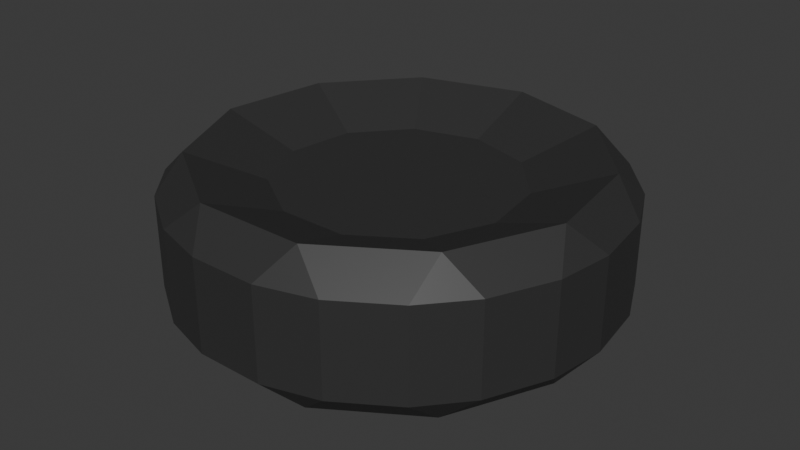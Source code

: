 # Source: wheel.blend  (saved by Blender 5.1.29; exported with 4.5.12 LTS)
import bpy
from mathutils import Matrix  # noqa: F401  (used for matrix-valued properties, if any)

bpy.ops.wm.read_factory_settings(use_empty=True)
scene = bpy.context.scene
scene.name = 'Scene'

# ---- collections
col_collection = bpy.data.collections.new('Collection'); scene.collection.children.link(col_collection)

# ---- materials (node trees are filled in below, after node groups)
mat_material_001 = bpy.data.materials.new('Material.001')

# ---- material node trees
mat_material_001.use_nodes = True; mat_material_001.node_tree.nodes.clear()
_N = mat_material_001.node_tree.nodes; _L = mat_material_001.node_tree.links
n0 = _N.new('ShaderNodeBsdfPrincipled'); n0.name = 'Principled BSDF'; n0.location = (-200, 100)
n0.inputs[0].default_value = (0.0339, 0.0339, 0.0339, 1.0)
n1 = _N.new('ShaderNodeOutputMaterial'); n1.name = 'Material Output'; n1.location = (200, 100)
_L.new(n0.outputs[0], n1.inputs[0])
n1.is_active_output = True

# ---- world
world_world = bpy.data.worlds.new('World'); scene.world = world_world
world_world.use_nodes = True; world_world.node_tree.nodes.clear()
_N = world_world.node_tree.nodes; _L = world_world.node_tree.links
n0 = _N.new('ShaderNodeOutputWorld'); n0.name = 'World Output'; n0.location = (200, 100)
n1 = _N.new('ShaderNodeBackground'); n1.name = 'Background'; n1.location = (-200, 100)
n1.inputs[0].default_value = (0.05088, 0.05088, 0.05088, 1.0)
_L.new(n1.outputs[0], n0.inputs[0])
n0.is_active_output = True
world_world.color = (0.05088, 0.05088, 0.05088)
world_world.sun_shadow_jitter_overblur = 0.0

# ---- meshes
me_cylinder = bpy.data.meshes.new('Cylinder')
me_cylinder.from_pydata([(-7.537e-09, 0.4717, -0.1878), (-0.1132, 0.8554, -0.1805), (0.1132, 0.8554, -0.1805), (-7.537e-09, 0.4717, 0.1878), (0.1132, 0.8554, 0.1805), (-0.1132, 0.8554, 0.1805), (0.255, 0.3968, -0.1878), (0.3672, 0.7808, -0.1805), (0.5577, 0.6584, -0.1805), (0.255, 0.3968, 0.1878), (0.5577, 0.6584, 0.1805), (0.3672, 0.7808, 0.1805), (0.4291, 0.1959, -0.1878), (0.7311, 0.4584, -0.1805), (0.8252, 0.2523, -0.1805), (0.4291, 0.1959, 0.1878), (0.8252, 0.2523, 0.1805), (0.7311, 0.4584, 0.1805), (0.4669, -0.06713, -0.1878), (0.8628, -0.009645, -0.1805), (0.8306, -0.2338, -0.1805), (0.4669, -0.06713, 0.1878), (0.8306, -0.2338, 0.1805), (0.8628, -0.009645, 0.1805), (0.3565, -0.3089, -0.1878), (0.7206, -0.4746, -0.1805), (0.5723, -0.6458, -0.1805), (0.3565, -0.3089, 0.1878), (0.5723, -0.6458, 0.1805), (0.7206, -0.4746, 0.1805), (0.1329, -0.4526, -0.1878), (0.3497, -0.7889, -0.1805), (0.1323, -0.8527, -0.1805), (0.1329, -0.4526, 0.1878), (0.1323, -0.8527, 0.1805), (0.3497, -0.7889, 0.1805), (-0.1329, -0.4526, -0.1878), (-0.1323, -0.8527, -0.1805), (-0.3497, -0.7889, -0.1805), (-0.1329, -0.4526, 0.1878), (-0.3497, -0.7889, 0.1805), (-0.1323, -0.8527, 0.1805), (-0.3565, -0.3089, -0.1878), (-0.5723, -0.6458, -0.1805), (-0.7206, -0.4746, -0.1805), (-0.3565, -0.3089, 0.1878), (-0.7206, -0.4746, 0.1805), (-0.5723, -0.6458, 0.1805), (-0.4669, -0.06713, -0.1878), (-0.8306, -0.2338, -0.1805), (-0.8628, -0.009645, -0.1805), (-0.4669, -0.06713, 0.1878), (-0.8628, -0.009645, 0.1805), (-0.8306, -0.2338, 0.1805), (-0.4291, 0.1959, -0.1878), (-0.8252, 0.2523, -0.1805), (-0.7311, 0.4584, -0.1805), (-0.4291, 0.1959, 0.1878), (-0.7311, 0.4584, 0.1805), (-0.8252, 0.2523, 0.1805), (-0.255, 0.3968, -0.1878), (-0.5577, 0.6584, -0.1805), (-0.3672, 0.7808, -0.1805), (-0.255, 0.3968, 0.1878), (-0.3672, 0.7808, 0.1805), (-0.5577, 0.6584, 0.1805), (0.4139, 0.6441, -0.2985), (0.0, 0.7657, -0.2985), (0.0, 0.7657, 0.2985), (0.4139, 0.6441, 0.2985), (0.6965, 0.3181, -0.2985), (0.6965, 0.3181, 0.2985), (0.7579, -0.109, -0.2985), (0.7579, -0.109, 0.2985), (0.5786, -0.5014, -0.2985), (0.5786, -0.5014, 0.2985), (0.2157, -0.7346, -0.2985), (0.2157, -0.7346, 0.2985), (-0.2157, -0.7346, -0.2985), (-0.2157, -0.7346, 0.2985), (-0.5786, -0.5014, -0.2985), (-0.5786, -0.5014, 0.2985), (-0.7579, -0.109, -0.2985), (-0.7579, -0.109, 0.2985), (-0.6965, 0.3181, -0.2985), (-0.6965, 0.3181, 0.2985), (-0.4139, 0.6441, -0.2985), (-0.4139, 0.6441, 0.2985)], [], [(67, 1, 2), (68, 4, 5), (66, 7, 8), (69, 10, 11), (70, 13, 14), (71, 16, 17), (72, 19, 20), (73, 22, 23), (74, 25, 26), (75, 28, 29), (76, 31, 32), (77, 34, 35), (78, 37, 38), (79, 40, 41), (80, 43, 44), (81, 46, 47), (82, 49, 50), (83, 52, 53), (84, 55, 56), (85, 58, 59), (86, 61, 62), (87, 64, 65), (2, 7, 66, 67), (11, 4, 68, 69), (1, 5, 4, 2), (10, 8, 7, 11), (8, 13, 70, 66), (17, 10, 69, 71), (16, 14, 13, 17), (14, 19, 72, 70), (23, 16, 71, 73), (22, 20, 19, 23), (20, 25, 74, 72), (29, 22, 73, 75), (28, 26, 25, 29), (26, 31, 76, 74), (35, 28, 75, 77), (34, 32, 31, 35), (32, 37, 78, 76), (41, 34, 77, 79), (40, 38, 37, 41), (38, 43, 80, 78), (47, 40, 79, 81), (46, 44, 43, 47), (44, 49, 82, 80), (53, 46, 81, 83), (52, 50, 49, 53), (50, 55, 84, 82), (59, 52, 83, 85), (58, 56, 55, 59), (56, 61, 86, 84), (65, 58, 85, 87), (64, 62, 61, 65), (62, 1, 67, 86), (5, 64, 87, 68), (0, 6, 12, 18, 24, 30, 36, 42, 48, 54, 60), (2, 4, 11, 7), (62, 64, 5, 1), (9, 3, 63, 57, 51, 45, 39, 33, 27, 21, 15), (8, 10, 17, 13), (14, 16, 23, 19), (20, 22, 29, 25), (26, 28, 35, 31), (32, 34, 41, 37), (38, 40, 47, 43), (44, 46, 53, 49), (50, 52, 59, 55), (56, 58, 65, 61), (6, 0, 67, 66), (3, 9, 69, 68), (12, 6, 66, 70), (9, 15, 71, 69), (18, 12, 70, 72), (15, 21, 73, 71), (24, 18, 72, 74), (21, 27, 75, 73), (30, 24, 74, 76), (27, 33, 77, 75), (36, 30, 76, 78), (33, 39, 79, 77), (42, 36, 78, 80), (39, 45, 81, 79), (48, 42, 80, 82), (45, 51, 83, 81), (54, 48, 82, 84), (51, 57, 85, 83), (60, 54, 84, 86), (57, 63, 87, 85), (0, 60, 86, 67), (63, 3, 68, 87)])
_uv = me_cylinder.uv_layers.new(name='UVMap')
_uv.uv.foreach_set('vector', [0.75, 0.4568, 0.7194, 0.481, 0.7806, 0.481, 0.25, 0.4568, 0.2806, 0.481, 0.2194, 0.481, 0.8618, 0.424, 0.8492, 0.4609, 0.9006, 0.4278, 0.3618, 0.424, 0.4006, 0.4278, 0.3492, 0.4609, 0.9381, 0.3359, 0.9474, 0.3738, 0.9728, 0.3181, 0.4381, 0.3359, 0.4728, 0.3181, 0.4474, 0.3738, 0.9547, 0.2206, 0.983, 0.2474, 0.9743, 0.1868, 0.4547, 0.2206, 0.4743, 0.1868, 0.483, 0.2474, 0.9063, 0.1146, 0.9446, 0.1218, 0.9046, 0.0756, 0.4063, 0.1146, 0.4046, 0.0756, 0.4446, 0.1218, 0.8083, 0.0516, 0.8444, 0.03695, 0.7857, 0.01972, 0.3083, 0.0516, 0.2857, 0.01972, 0.3444, 0.03695, 0.6917, 0.0516, 0.7143, 0.01972, 0.6556, 0.03695, 0.1917, 0.0516, 0.1556, 0.03695, 0.2143, 0.01972, 0.5937, 0.1146, 0.5954, 0.0756, 0.5554, 0.1218, 0.09373, 0.1146, 0.05538, 0.1218, 0.09544, 0.0756, 0.5453, 0.2206, 0.5257, 0.1868, 0.517, 0.2474, 0.04533, 0.2206, 0.01698, 0.2474, 0.02568, 0.1868, 0.5619, 0.3359, 0.5272, 0.3181, 0.5526, 0.3738, 0.06191, 0.3359, 0.05256, 0.3738, 0.02715, 0.3181, 0.6382, 0.424, 0.5994, 0.4278, 0.6508, 0.4609, 0.1382, 0.424, 0.1508, 0.4609, 0.09937, 0.4278, 0.7806, 0.481, 0.8492, 0.4609, 0.8618, 0.424, 0.75, 0.4568, 0.3492, 0.4609, 0.2806, 0.481, 0.25, 0.4568, 0.3618, 0.424, 0.02143, 0.5988, 0.02143, 0.9012, -1.788e-07, 0.9012, -1.788e-07, 0.5988, 0.8877, 0.9012, 0.8877, 0.5988, 0.9305, 0.5988, 0.9305, 0.9012, 0.9006, 0.4278, 0.9474, 0.3738, 0.9381, 0.3359, 0.8618, 0.424, 0.4474, 0.3738, 0.4006, 0.4278, 0.3618, 0.424, 0.4381, 0.3359, 0.7968, 0.9012, 0.7968, 0.5988, 0.8396, 0.5988, 0.8396, 0.9012, 0.9728, 0.3181, 0.983, 0.2474, 0.9547, 0.2206, 0.9381, 0.3359, 0.483, 0.2474, 0.4728, 0.3181, 0.4381, 0.3359, 0.4547, 0.2206, 0.7058, 0.9012, 0.7058, 0.5988, 0.7487, 0.5988, 0.7487, 0.9012, 0.9743, 0.1868, 0.9446, 0.1218, 0.9063, 0.1146, 0.9547, 0.2206, 0.4446, 0.1218, 0.4743, 0.1868, 0.4547, 0.2206, 0.4063, 0.1146, 0.6149, 0.9012, 0.6149, 0.5988, 0.6578, 0.5988, 0.6578, 0.9012, 0.9046, 0.0756, 0.8444, 0.03695, 0.8083, 0.0516, 0.9063, 0.1146, 0.3444, 0.03695, 0.4046, 0.0756, 0.4063, 0.1146, 0.3083, 0.0516, 0.524, 0.9012, 0.524, 0.5988, 0.5669, 0.5988, 0.5669, 0.9012, 0.7857, 0.01972, 0.7143, 0.01972, 0.6917, 0.0516, 0.8083, 0.0516, 0.2143, 0.01972, 0.2857, 0.01972, 0.3083, 0.0516, 0.1917, 0.0516, 0.4331, 0.9012, 0.4331, 0.5988, 0.476, 0.5988, 0.476, 0.9012, 0.6556, 0.03695, 0.5954, 0.0756, 0.5937, 0.1146, 0.6917, 0.0516, 0.09544, 0.0756, 0.1556, 0.03695, 0.1917, 0.0516, 0.09373, 0.1146, 0.3422, 0.9012, 0.3422, 0.5988, 0.3851, 0.5988, 0.3851, 0.9012, 0.5554, 0.1218, 0.5257, 0.1868, 0.5453, 0.2206, 0.5937, 0.1146, 0.02568, 0.1868, 0.05538, 0.1218, 0.09373, 0.1146, 0.04533, 0.2206, 0.2513, 0.9012, 0.2513, 0.5988, 0.2942, 0.5988, 0.2942, 0.9012, 0.517, 0.2474, 0.5272, 0.3181, 0.5619, 0.3359, 0.5453, 0.2206, 0.02715, 0.3181, 0.01698, 0.2474, 0.04533, 0.2206, 0.06191, 0.3359, 0.1604, 0.9012, 0.1604, 0.5988, 0.2032, 0.5988, 0.2032, 0.9012, 0.5526, 0.3738, 0.5994, 0.4278, 0.6382, 0.424, 0.5619, 0.3359, 0.09937, 0.4278, 0.05256, 0.3738, 0.06191, 0.3359, 0.1382, 0.424, 0.06948, 0.9012, 0.06948, 0.5988, 0.1123, 0.5988, 0.1123, 0.9012, 0.6508, 0.4609, 0.7194, 0.481, 0.75, 0.4568, 0.6382, 0.424, 0.2194, 0.481, 0.1508, 0.4609, 0.1382, 0.424, 0.25, 0.4568, 0.75, 0.4525, 0.8595, 0.4204, 0.9342, 0.3341, 0.9504, 0.2212, 0.903, 0.1174, 0.8071, 0.0557, 0.6929, 0.0557, 0.597, 0.1174, 0.5496, 0.2212, 0.5658, 0.3341, 0.6405, 0.4204, 0.9786, 0.5988, 0.9786, 0.9012, 0.9305, 0.9012, 0.9305, 0.5988, 0.06948, 0.5988, 0.06948, 0.9012, 0.02143, 0.9012, 0.02143, 0.5988, 0.3595, 0.4204, 0.25, 0.4525, 0.1405, 0.4204, 0.06579, 0.3341, 0.04956, 0.2212, 0.09696, 0.1174, 0.1929, 0.0557, 0.3071, 0.0557, 0.403, 0.1174, 0.4504, 0.2212, 0.4342, 0.3341, 0.8877, 0.5988, 0.8877, 0.9012, 0.8396, 0.9012, 0.8396, 0.5988, 0.7968, 0.5988, 0.7968, 0.9012, 0.7487, 0.9012, 0.7487, 0.5988, 0.7058, 0.5988, 0.7058, 0.9012, 0.6578, 0.9012, 0.6578, 0.5988, 0.6149, 0.5988, 0.6149, 0.9012, 0.5669, 0.9012, 0.5669, 0.5988, 0.524, 0.5988, 0.524, 0.9012, 0.476, 0.9012, 0.476, 0.5988, 0.4331, 0.5988, 0.4331, 0.9012, 0.3851, 0.9012, 0.3851, 0.5988, 0.3422, 0.5988, 0.3422, 0.9012, 0.2942, 0.9012, 0.2942, 0.5988, 0.2513, 0.5988, 0.2513, 0.9012, 0.2032, 0.9012, 0.2032, 0.5988, 0.1604, 0.5988, 0.1604, 0.9012, 0.1123, 0.9012, 0.1123, 0.5988, 0.8595, 0.4204, 0.75, 0.4525, 0.75, 0.4568, 0.8618, 0.424, 0.25, 0.4525, 0.3595, 0.4204, 0.3618, 0.424, 0.25, 0.4568, 0.9342, 0.3341, 0.8595, 0.4204, 0.8618, 0.424, 0.9381, 0.3359, 0.3595, 0.4204, 0.4342, 0.3341, 0.4381, 0.3359, 0.3618, 0.424, 0.9504, 0.2212, 0.9342, 0.3341, 0.9381, 0.3359, 0.9547, 0.2206, 0.4342, 0.3341, 0.4504, 0.2212, 0.4547, 0.2206, 0.4381, 0.3359, 0.903, 0.1174, 0.9504, 0.2212, 0.9547, 0.2206, 0.9063, 0.1146, 0.4504, 0.2212, 0.403, 0.1174, 0.4063, 0.1146, 0.4547, 0.2206, 0.8071, 0.0557, 0.903, 0.1174, 0.9063, 0.1146, 0.8083, 0.0516, 0.403, 0.1174, 0.3071, 0.0557, 0.3083, 0.0516, 0.4063, 0.1146, 0.6929, 0.0557, 0.8071, 0.0557, 0.8083, 0.0516, 0.6917, 0.0516, 0.3071, 0.0557, 0.1929, 0.0557, 0.1917, 0.0516, 0.3083, 0.0516, 0.597, 0.1174, 0.6929, 0.0557, 0.6917, 0.0516, 0.5937, 0.1146, 0.1929, 0.0557, 0.09696, 0.1174, 0.09373, 0.1146, 0.1917, 0.0516, 0.5496, 0.2212, 0.597, 0.1174, 0.5937, 0.1146, 0.5453, 0.2206, 0.09696, 0.1174, 0.04956, 0.2212, 0.04533, 0.2206, 0.09373, 0.1146, 0.5658, 0.3341, 0.5496, 0.2212, 0.5453, 0.2206, 0.5619, 0.3359, 0.04956, 0.2212, 0.06579, 0.3341, 0.06191, 0.3359, 0.04533, 0.2206, 0.6405, 0.4204, 0.5658, 0.3341, 0.5619, 0.3359, 0.6382, 0.424, 0.06579, 0.3341, 0.1405, 0.4204, 0.1382, 0.424, 0.06191, 0.3359, 0.75, 0.4525, 0.6405, 0.4204, 0.6382, 0.424, 0.75, 0.4568, 0.1405, 0.4204, 0.25, 0.4525, 0.25, 0.4568, 0.1382, 0.424])
me_cylinder.materials.append(mat_material_001)
me_cylinder.update()

# ---- objects
ob_cylinder = bpy.data.objects.new('Cylinder', me_cylinder)

# ---- transforms, parenting, visibility, modifiers, constraints
ob_cylinder.location = (0.0, 0.0, 0.0)

# ---- collection membership
col_collection.objects.link(ob_cylinder)

# ---- scene / render settings (as saved in the file)
scene.frame_start = 1; scene.frame_end = 250; scene.frame_set(1)
scene.render.engine = 'BLENDER_EEVEE_NEXT'
scene.render.bake_bias = 0.0
scene.render.bake_samples = 0
scene.cycles.sampling_pattern = 'TABULATED_SOBOL'
scene.eevee.use_volume_custom_range = False
bpy.context.view_layer.update()

# ---- added for rendering (the .blend has no active camera and no usable light): camera, sun
cam_auto = bpy.data.cameras.new('AutoCamera')
cam_auto.lens = 50.0
cam_auto.sensor_width = 36.0
cam_auto.clip_end = 1000.0
ob_auto_camera = bpy.data.objects.new('AutoCamera', cam_auto)
scene.collection.objects.link(ob_auto_camera)
ob_auto_camera.location = (2.31341, -2.77471, 1.85072)
ob_auto_camera.rotation_euler = (1.09748, -7.21219e-08, 0.694738)
scene.camera = ob_auto_camera
light_auto_sun = bpy.data.lights.new('AutoSun', 'SUN')
light_auto_sun.energy = 3.0
light_auto_sun.angle = 0.0523599
ob_auto_sun = bpy.data.objects.new('AutoSun', light_auto_sun)
scene.collection.objects.link(ob_auto_sun)
ob_auto_sun.rotation_euler = (0.872665, 0.174533, 0.523599)
bpy.context.view_layer.update()

